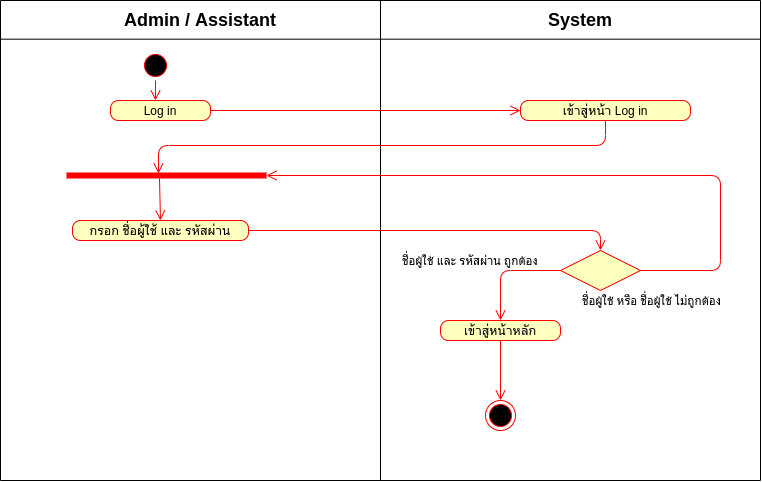

The diagram above was exported from draw.io. Its source (the exported page's mxGraphModel, read from the mxfile embedded in the PNG):
<mxGraphModel dx="801" dy="513" grid="1" gridSize="10" guides="1" tooltips="1" connect="1" arrows="1" fold="1" page="1" pageScale="1" pageWidth="827" pageHeight="1169" math="0" shadow="0">
  <root>
    <mxCell id="0" />
    <mxCell id="1" parent="0" />
    <mxCell id="8Ly0fzJCCH81qdeTu1yw-59" value="" style="endArrow=none;html=1;" parent="1" edge="1">
      <mxGeometry width="50" height="50" relative="1" as="geometry">
        <mxPoint x="420" y="520" as="sourcePoint" />
        <mxPoint x="420" y="40" as="targetPoint" />
      </mxGeometry>
    </mxCell>
    <mxCell id="8Ly0fzJCCH81qdeTu1yw-60" value="" style="endArrow=none;html=1;" parent="1" edge="1">
      <mxGeometry width="50" height="50" relative="1" as="geometry">
        <mxPoint x="40" y="520" as="sourcePoint" />
        <mxPoint x="40" y="40" as="targetPoint" />
      </mxGeometry>
    </mxCell>
    <mxCell id="8Ly0fzJCCH81qdeTu1yw-61" value="" style="endArrow=none;html=1;" parent="1" edge="1">
      <mxGeometry width="50" height="50" relative="1" as="geometry">
        <mxPoint x="800" y="520" as="sourcePoint" />
        <mxPoint x="800" y="40" as="targetPoint" />
      </mxGeometry>
    </mxCell>
    <mxCell id="8Ly0fzJCCH81qdeTu1yw-62" value="" style="endArrow=none;html=1;" parent="1" edge="1">
      <mxGeometry width="50" height="50" relative="1" as="geometry">
        <mxPoint x="800" y="40" as="sourcePoint" />
        <mxPoint x="40" y="40" as="targetPoint" />
      </mxGeometry>
    </mxCell>
    <mxCell id="8Ly0fzJCCH81qdeTu1yw-63" value="" style="endArrow=none;html=1;" parent="1" edge="1">
      <mxGeometry width="50" height="50" relative="1" as="geometry">
        <mxPoint x="800" y="78.67" as="sourcePoint" />
        <mxPoint x="40" y="78.67" as="targetPoint" />
      </mxGeometry>
    </mxCell>
    <mxCell id="8Ly0fzJCCH81qdeTu1yw-64" value="&lt;font style=&quot;font-size: 18px&quot;&gt;&lt;b&gt;Admin / Assistant&lt;/b&gt;&lt;/font&gt;" style="text;html=1;strokeColor=none;fillColor=none;align=center;verticalAlign=middle;whiteSpace=wrap;rounded=0;" parent="1" vertex="1">
      <mxGeometry x="150" y="50" width="180" height="20" as="geometry" />
    </mxCell>
    <mxCell id="8Ly0fzJCCH81qdeTu1yw-65" value="&lt;font style=&quot;font-size: 18px&quot;&gt;&lt;b&gt;System&lt;/b&gt;&lt;/font&gt;" style="text;html=1;strokeColor=none;fillColor=none;align=center;verticalAlign=middle;whiteSpace=wrap;rounded=0;" parent="1" vertex="1">
      <mxGeometry x="600" y="50" width="40" height="20" as="geometry" />
    </mxCell>
    <mxCell id="8Ly0fzJCCH81qdeTu1yw-66" value="" style="endArrow=none;html=1;" parent="1" edge="1">
      <mxGeometry width="50" height="50" relative="1" as="geometry">
        <mxPoint x="800" y="520" as="sourcePoint" />
        <mxPoint x="40" y="520" as="targetPoint" />
      </mxGeometry>
    </mxCell>
    <mxCell id="eu8TSUsdYFXi6fLhLV_U-1" value="Log in" style="rounded=1;whiteSpace=wrap;html=1;arcSize=40;fontColor=#000000;fillColor=#ffffc0;strokeColor=#ff0000;" parent="1" vertex="1">
      <mxGeometry x="150" y="140" width="100" height="20" as="geometry" />
    </mxCell>
    <mxCell id="eu8TSUsdYFXi6fLhLV_U-2" value="" style="edgeStyle=orthogonalEdgeStyle;html=1;verticalAlign=bottom;endArrow=open;endSize=8;strokeColor=#ff0000;exitX=1;exitY=0.5;exitDx=0;exitDy=0;entryX=0;entryY=0.5;entryDx=0;entryDy=0;" parent="1" source="eu8TSUsdYFXi6fLhLV_U-1" target="eu8TSUsdYFXi6fLhLV_U-5" edge="1">
      <mxGeometry relative="1" as="geometry">
        <mxPoint x="270" y="310" as="targetPoint" />
        <mxPoint x="350" y="220" as="sourcePoint" />
      </mxGeometry>
    </mxCell>
    <mxCell id="eu8TSUsdYFXi6fLhLV_U-3" value="" style="ellipse;html=1;shape=startState;fillColor=#000000;strokeColor=#ff0000;" parent="1" vertex="1">
      <mxGeometry x="180" y="90" width="30" height="30" as="geometry" />
    </mxCell>
    <mxCell id="eu8TSUsdYFXi6fLhLV_U-4" value="" style="edgeStyle=orthogonalEdgeStyle;html=1;verticalAlign=bottom;endArrow=open;endSize=8;strokeColor=#ff0000;" parent="1" source="eu8TSUsdYFXi6fLhLV_U-3" edge="1">
      <mxGeometry relative="1" as="geometry">
        <mxPoint x="195" y="140" as="targetPoint" />
      </mxGeometry>
    </mxCell>
    <mxCell id="eu8TSUsdYFXi6fLhLV_U-5" value="เข้าสู่หน้า Log in" style="rounded=1;whiteSpace=wrap;html=1;arcSize=40;fontColor=#000000;fillColor=#ffffc0;strokeColor=#ff0000;" parent="1" vertex="1">
      <mxGeometry x="560" y="140" width="170" height="20" as="geometry" />
    </mxCell>
    <mxCell id="eu8TSUsdYFXi6fLhLV_U-10" value="" style="edgeStyle=orthogonalEdgeStyle;html=1;verticalAlign=bottom;endArrow=open;endSize=8;strokeColor=#ff0000;exitX=0.5;exitY=1;exitDx=0;exitDy=0;entryX=0.46;entryY=0.3;entryDx=0;entryDy=0;entryPerimeter=0;" parent="1" source="eu8TSUsdYFXi6fLhLV_U-5" target="8W93pHpJw84_-ZhIpoIu-3" edge="1">
      <mxGeometry relative="1" as="geometry">
        <mxPoint x="200" y="190" as="targetPoint" />
        <mxPoint x="490" y="170" as="sourcePoint" />
      </mxGeometry>
    </mxCell>
    <mxCell id="eu8TSUsdYFXi6fLhLV_U-11" value="กรอก ชื่อผู้ใช้ และ รหัสผ่าน" style="rounded=1;whiteSpace=wrap;html=1;arcSize=40;fontColor=#000000;fillColor=#ffffc0;strokeColor=#ff0000;" parent="1" vertex="1">
      <mxGeometry x="112" y="260" width="176" height="20" as="geometry" />
    </mxCell>
    <mxCell id="eu8TSUsdYFXi6fLhLV_U-15" value="" style="edgeStyle=orthogonalEdgeStyle;html=1;verticalAlign=bottom;endArrow=open;endSize=8;strokeColor=#ff0000;exitX=1;exitY=0.5;exitDx=0;exitDy=0;entryX=0.5;entryY=0;entryDx=0;entryDy=0;" parent="1" source="eu8TSUsdYFXi6fLhLV_U-11" target="8W93pHpJw84_-ZhIpoIu-1" edge="1">
      <mxGeometry relative="1" as="geometry">
        <mxPoint x="645" y="239" as="targetPoint" />
        <mxPoint x="360" y="224.5" as="sourcePoint" />
      </mxGeometry>
    </mxCell>
    <mxCell id="eu8TSUsdYFXi6fLhLV_U-52" value="เข้าสู่หน้าหลัก" style="rounded=1;whiteSpace=wrap;html=1;arcSize=40;fontColor=#000000;fillColor=#ffffc0;strokeColor=#ff0000;" parent="1" vertex="1">
      <mxGeometry x="480" y="360" width="120" height="20" as="geometry" />
    </mxCell>
    <mxCell id="eu8TSUsdYFXi6fLhLV_U-61" value="" style="ellipse;html=1;shape=endState;fillColor=#000000;strokeColor=#ff0000;" parent="1" vertex="1">
      <mxGeometry x="525" y="440" width="30" height="30" as="geometry" />
    </mxCell>
    <mxCell id="8W93pHpJw84_-ZhIpoIu-1" value="" style="rhombus;whiteSpace=wrap;html=1;fillColor=#ffffc0;strokeColor=#ff0000;" parent="1" vertex="1">
      <mxGeometry x="600" y="290" width="80" height="40" as="geometry" />
    </mxCell>
    <mxCell id="8W93pHpJw84_-ZhIpoIu-2" value="ชื่อผู้ใช้ และ รหัสผ่าน ถูกต้อง" style="html=1;align=left;verticalAlign=bottom;endArrow=open;endSize=8;strokeColor=#ff0000;rounded=1;exitX=0;exitY=0.5;exitDx=0;exitDy=0;edgeStyle=orthogonalEdgeStyle;entryX=0.5;entryY=0;entryDx=0;entryDy=0;" parent="1" source="8W93pHpJw84_-ZhIpoIu-1" target="eu8TSUsdYFXi6fLhLV_U-52" edge="1">
      <mxGeometry x="0.0909" y="100" relative="1" as="geometry">
        <mxPoint x="478" y="630" as="targetPoint" />
        <mxPoint x="600" y="270" as="sourcePoint" />
        <Array as="points">
          <mxPoint x="540" y="310" />
        </Array>
        <mxPoint x="-200" as="offset" />
      </mxGeometry>
    </mxCell>
    <mxCell id="8W93pHpJw84_-ZhIpoIu-3" value="" style="shape=line;html=1;strokeWidth=6;strokeColor=#ff0000;" parent="1" vertex="1">
      <mxGeometry x="106" y="210" width="200" height="10" as="geometry" />
    </mxCell>
    <mxCell id="8W93pHpJw84_-ZhIpoIu-5" value="" style="html=1;verticalAlign=bottom;endArrow=open;endSize=8;strokeColor=#ff0000;entryX=0.5;entryY=0;entryDx=0;entryDy=0;exitX=0.465;exitY=0.8;exitDx=0;exitDy=0;exitPerimeter=0;" parent="1" source="8W93pHpJw84_-ZhIpoIu-3" target="eu8TSUsdYFXi6fLhLV_U-11" edge="1">
      <mxGeometry relative="1" as="geometry">
        <mxPoint x="290" y="240" as="targetPoint" />
        <mxPoint x="655" y="170" as="sourcePoint" />
      </mxGeometry>
    </mxCell>
    <mxCell id="8W93pHpJw84_-ZhIpoIu-6" value="ชื่อผู้ใช้ หรือ ชื่อผู้ใช้ ไม่ถูกต้อง" style="html=1;align=left;verticalAlign=bottom;endArrow=open;endSize=8;strokeColor=#ff0000;rounded=1;exitX=1;exitY=0.5;exitDx=0;exitDy=0;edgeStyle=orthogonalEdgeStyle;entryX=1;entryY=0.5;entryDx=0;entryDy=0;entryPerimeter=0;" parent="1" source="8W93pHpJw84_-ZhIpoIu-1" target="8W93pHpJw84_-ZhIpoIu-3" edge="1">
      <mxGeometry x="-0.7456" y="146" relative="1" as="geometry">
        <mxPoint x="690" y="380" as="targetPoint" />
        <mxPoint x="750" y="330" as="sourcePoint" />
        <Array as="points">
          <mxPoint x="760" y="310" />
          <mxPoint x="760" y="215" />
        </Array>
        <mxPoint x="6" y="40" as="offset" />
      </mxGeometry>
    </mxCell>
    <mxCell id="8W93pHpJw84_-ZhIpoIu-9" value="" style="edgeStyle=orthogonalEdgeStyle;html=1;verticalAlign=bottom;endArrow=open;endSize=8;strokeColor=#ff0000;exitX=0.5;exitY=1;exitDx=0;exitDy=0;entryX=0.5;entryY=0;entryDx=0;entryDy=0;" parent="1" source="eu8TSUsdYFXi6fLhLV_U-52" target="eu8TSUsdYFXi6fLhLV_U-61" edge="1">
      <mxGeometry relative="1" as="geometry">
        <mxPoint x="205" y="150" as="targetPoint" />
        <mxPoint x="340" y="130" as="sourcePoint" />
      </mxGeometry>
    </mxCell>
  </root>
</mxGraphModel>